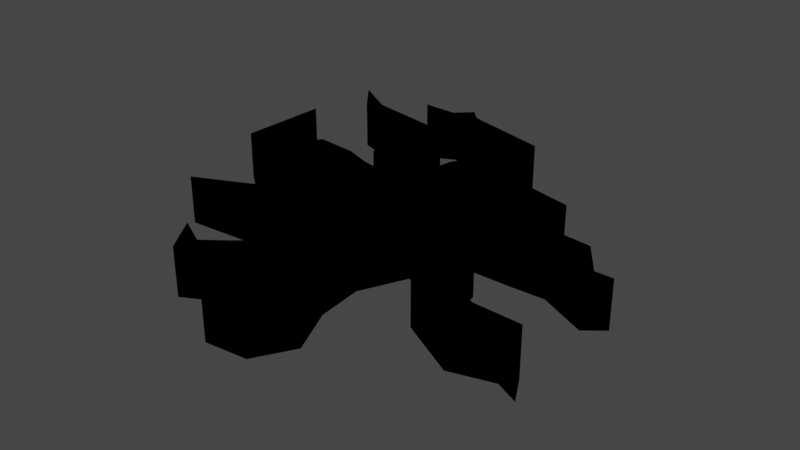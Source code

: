 # Source: groundCrack.blend  (saved by Blender 2.93.21; exported with 4.5.12 LTS)
import bpy
from mathutils import Matrix  # noqa: F401  (used for matrix-valued properties, if any)

bpy.ops.wm.read_factory_settings(use_empty=True)
scene = bpy.context.scene
scene.name = 'Scene'

# ---- collections
col_collection = bpy.data.collections.new('Collection'); scene.collection.children.link(col_collection)
col_groundcrack_gyromitra_svg = bpy.data.collections.new('GroundCrack_Gyromitra.svg'); scene.collection.children.link(col_groundcrack_gyromitra_svg)

# ---- materials (node trees are filled in below, after node groups)
mat_svgmat_001 = bpy.data.materials.new('SVGMat.001')
mat_svgmat_001.use_transparent_shadow = False
mat_svgmat_001.diffuse_color = (0.0, 0.0, 0.0, 1.0)

# ---- material node trees

# ---- world
world_world = bpy.data.worlds.new('World'); scene.world = world_world
world_world.use_nodes = True; world_world.node_tree.nodes.clear()
_N = world_world.node_tree.nodes; _L = world_world.node_tree.links
n0 = _N.new('ShaderNodeOutputWorld'); n0.name = 'World Output'; n0.location = (300, 300)
n1 = _N.new('ShaderNodeBackground'); n1.name = 'Background'; n1.location = (10, 300)
n1.inputs[0].default_value = (0.05088, 0.05088, 0.05088, 1.0)
_L.new(n1.outputs[0], n0.inputs[0])
n0.is_active_output = True
world_world.color = (0.05088, 0.05088, 0.05088)
world_world.use_sun_shadow = False
world_world.sun_shadow_jitter_overblur = 0.0

# ---- meshes
me_curve = bpy.data.meshes.new('Curve')
me_curve.from_pydata([(-0.03876, 0.09652, 0.0), (-0.05805, 0.09723, 0.0), (-0.05409, 0.09402, 0.0), (-0.04399, 0.08607, 0.0), (-0.04582, 0.0875, 0.0), (-0.03205, 0.09166, 0.0), (-0.003109, 0.07738, 0.0), (0.0108, 0.06952, 0.0), (0.01517, 0.06694, 0.0), (0.001929, 0.04201, 0.0), (-0.0003254, 0.02898, 0.0), (-0.01672, 0.03235, 0.0), (-0.02759, 0.07149, 0.0), (-0.07759, 0.08047, 0.0), (-0.1003, 0.09386, 0.0), (-0.1002, 0.09378, 0.0), (-0.08547, 0.07602, 0.0), (-0.04249, 0.06178, 0.0), (-0.03826, 0.0325, 0.0), (-0.03749, 0.02811, 0.0), (-0.01782, 0.01278, 0.0), (-0.01764, 0.01257, 0.0), (-0.03204, 0.01551, 0.0), (-0.04659, 0.02074, 0.0), (-0.06898, 0.02299, 0.0), (-0.07566, 0.01191, 0.0), (-0.07969, 0.01037, 0.0), (-0.08948, 0.006885, 0.0), (-0.09126, 0.006362, 0.0), (-0.09146, 0.006471, 0.0), (-0.09664, 0.03455, 0.0), (-0.1033, 0.0528, 0.0), (-0.1033, 0.0527, 0.0), (-0.1045, 0.004317, 0.0), (-0.07387, -0.01936, 0.0), (-0.06863, -0.005388, 0.0), (-0.0616, 0.004572, 0.0), (-0.0573, 0.00343, 0.0), (-0.04403, -0.0005633, 0.0), (-0.04025, -0.01721, 0.0), (-0.05477, -0.03763, 0.0), (-0.06252, -0.04118, 0.0), (-0.08652, -0.05193, 0.0), (-0.03876, -0.0485, 0.0), (-0.03279, -0.03371, 0.0), (-0.02861, -0.03149, 0.0), (-0.01747, -0.02578, 0.0), (-1.155e-05, -0.03735, 0.0), (0.005623, -0.06202, 0.0), (-0.02014, -0.08443, 0.0), (-0.03242, -0.09336, 0.0), (-0.04875, -0.08523, 0.0), (-0.04125, -0.09619, 0.0), (-0.03568, -0.1041, 0.0), (-0.03566, -0.1041, 0.0), (-0.01685, -0.09456, 0.0), (-0.009217, -0.09045, 0.0), (0.004059, -0.0829, 0.0), (0.006484, -0.08164, 0.0), (0.006821, -0.08164, 0.0), (0.01861, -0.09709, 0.0), (0.01781, -0.1135, 0.0), (0.002009, -0.1206, 0.0), (0.002083, -0.1206, 0.0), (0.02458, -0.1183, 0.0), (0.03616, -0.09897, 0.0), (0.02496, -0.0747, 0.0), (0.02272, -0.05081, 0.0), (0.0339, -0.02736, 0.0), (0.04574, -0.03247, 0.0), (0.0494, -0.03862, 0.0), (0.0608, -0.05821, 0.0), (0.06552, -0.06072, 0.0), (0.09179, -0.07432, 0.0), (0.1141, -0.06799, 0.0), (0.126, -0.07345, 0.0), (0.126, -0.07342, 0.0), (0.1187, -0.06023, 0.0), (0.1101, -0.05989, 0.0), (0.09364, -0.05939, 0.0), (0.06946, -0.04523, 0.0), (0.06844, -0.03682, 0.0), (0.06667, -0.02202, 0.0), (0.03887, -0.004332, 0.0), (0.07389, -0.004145, 0.0), (0.09252, -0.003523, 0.0), (0.1179, -0.01547, 0.0), (0.1179, -0.01547, 0.0), (0.1279, -0.007691, 0.0), (0.1182, -0.007567, 0.0), (0.1053, 0.01017, 0.0), (0.1023, 0.01059, 0.0), (0.09026, 0.01181, 0.0), (0.07859, 0.0128, 0.0), (0.07345, 0.01293, 0.0), (0.0714, 0.0132, 0.0), (0.06546, 0.01469, 0.0), (0.05142, 0.01888, 0.0), (0.0399, 0.02262, 0.0), (0.04953, 0.03667, 0.0), (0.05545, 0.03696, 0.0), (0.07518, 0.03756, 0.0), (0.04738, 0.04388, 0.0), (0.0277, 0.03573, 0.0), (0.02835, 0.03728, 0.0), (0.03989, 0.06106, 0.0), (0.02798, 0.08005, 0.0), (0.02407, 0.08606, 0.0), (-0.02353, 0.0984, 0.0), (-0.02987, 0.1047, 0.0), (-0.03876, 0.09652, -0.5543), (-0.05805, 0.09723, -0.5543), (-0.05409, 0.09402, -0.5543), (-0.04399, 0.08607, -0.5543), (-0.04582, 0.0875, -0.5543), (-0.03205, 0.09166, -0.5543), (-0.003109, 0.07738, -0.5543), (0.0108, 0.06952, -0.5543), (0.01517, 0.06694, -0.5543), (0.001929, 0.04201, -0.5543), (-0.0003254, 0.02898, -0.5543), (-0.01672, 0.03235, -0.5543), (-0.02759, 0.07149, -0.5543), (-0.07759, 0.08047, -0.5543), (-0.1003, 0.09386, -0.5543), (-0.1002, 0.09378, -0.5543), (-0.08547, 0.07602, -0.5543), (-0.04249, 0.06178, -0.5543), (-0.03826, 0.0325, -0.5543), (-0.03749, 0.02811, -0.5543), (-0.01782, 0.01278, -0.5543), (-0.01764, 0.01257, -0.5543), (-0.03204, 0.01551, -0.5543), (-0.04659, 0.02074, -0.5543), (-0.06898, 0.02299, -0.5543), (-0.07566, 0.01191, -0.5543), (-0.07969, 0.01037, -0.5543), (-0.08948, 0.006885, -0.5543), (-0.09126, 0.006362, -0.5543), (-0.09146, 0.006471, -0.5543), (-0.09664, 0.03455, -0.5543), (-0.1033, 0.0528, -0.5543), (-0.1033, 0.0527, -0.5543), (-0.1045, 0.004317, -0.5543), (-0.07387, -0.01936, -0.5543), (-0.06863, -0.005388, -0.5543), (-0.0616, 0.004572, -0.5543), (-0.0573, 0.00343, -0.5543), (-0.04403, -0.0005633, -0.5543), (-0.04025, -0.01721, -0.5543), (-0.05477, -0.03763, -0.5543), (-0.06252, -0.04118, -0.5543), (-0.08652, -0.05193, -0.5543), (-0.03876, -0.0485, -0.5543), (-0.03279, -0.03371, -0.5543), (-0.02861, -0.03149, -0.5543), (-0.01747, -0.02578, -0.5543), (-1.155e-05, -0.03735, -0.5543), (0.005623, -0.06202, -0.5543), (-0.02014, -0.08443, -0.5543), (-0.03242, -0.09336, -0.5543), (-0.04875, -0.08523, -0.5543), (-0.04125, -0.09619, -0.5543), (-0.03568, -0.1041, -0.5543), (-0.03566, -0.1041, -0.5543), (-0.01685, -0.09456, -0.5543), (-0.009217, -0.09045, -0.5543), (0.004059, -0.0829, -0.5543), (0.006484, -0.08164, -0.5543), (0.006821, -0.08164, -0.5543), (0.01861, -0.09709, -0.5543), (0.01781, -0.1135, -0.5543), (0.002009, -0.1206, -0.5543), (0.002083, -0.1206, -0.5543), (0.02458, -0.1183, -0.5543), (0.03616, -0.09897, -0.5543), (0.02496, -0.0747, -0.5543), (0.02272, -0.05081, -0.5543), (0.0339, -0.02736, -0.5543), (0.04574, -0.03247, -0.5543), (0.0494, -0.03862, -0.5543), (0.0608, -0.05821, -0.5543), (0.06552, -0.06072, -0.5543), (0.09179, -0.07432, -0.5543), (0.1141, -0.06799, -0.5543), (0.126, -0.07345, -0.5543), (0.126, -0.07342, -0.5543), (0.1187, -0.06023, -0.5543), (0.1101, -0.05989, -0.5543), (0.09364, -0.05939, -0.5543), (0.06946, -0.04523, -0.5543), (0.06844, -0.03682, -0.5543), (0.06667, -0.02202, -0.5543), (0.03887, -0.004332, -0.5543), (0.07389, -0.004145, -0.5543), (0.09252, -0.003523, -0.5543), (0.1179, -0.01547, -0.5543), (0.1179, -0.01547, -0.5543), (0.1279, -0.007691, -0.5543), (0.1182, -0.007567, -0.5543), (0.1053, 0.01017, -0.5543), (0.1023, 0.01059, -0.5543), (0.09026, 0.01181, -0.5543), (0.07859, 0.0128, -0.5543), (0.07345, 0.01293, -0.5543), (0.0714, 0.0132, -0.5543), (0.06546, 0.01469, -0.5543), (0.05142, 0.01888, -0.5543), (0.0399, 0.02262, -0.5543), (0.04953, 0.03667, -0.5543), (0.05545, 0.03696, -0.5543), (0.07518, 0.03756, -0.5543), (0.04738, 0.04388, -0.5543), (0.0277, 0.03573, -0.5543), (0.02835, 0.03728, -0.5543), (0.03989, 0.06106, -0.5543), (0.02798, 0.08005, -0.5543), (0.02407, 0.08606, -0.5543), (-0.02353, 0.0984, -0.5543), (-0.02987, 0.1047, -0.5543)], [], [(110, 218, 219), (112, 110, 111), (112, 218, 110), (112, 115, 218), (115, 217, 218), (112, 113, 115), (116, 217, 115), (116, 216, 217), (126, 123, 124), (126, 122, 123), (117, 216, 116), (117, 215, 216), (127, 122, 126), (118, 215, 117), (119, 215, 118), (127, 121, 122), (119, 214, 215), (128, 121, 127), (120, 214, 119), (212, 210, 211), (212, 209, 210), (120, 213, 214), (213, 209, 212), (120, 209, 213), (128, 120, 121), (141, 139, 140), (129, 120, 128), (120, 208, 209), (129, 208, 120), (130, 208, 129), (135, 133, 134), (130, 207, 208), (135, 132, 133), (130, 206, 207), (130, 205, 206), (130, 204, 205), (135, 131, 132), (130, 204, 203), (131, 203, 130), (135, 203, 131), (135, 202, 203), (136, 202, 135), (136, 201, 202), (136, 200, 201), (137, 200, 136), (143, 139, 141), (138, 200, 137), (143, 138, 139), (143, 200, 138), (146, 200, 143), (147, 200, 146), (148, 200, 147), (148, 195, 200), (195, 199, 200), (143, 145, 146), (196, 199, 195), (148, 194, 195), (148, 193, 194), (149, 193, 148), (196, 198, 199), (144, 145, 143), (149, 192, 193), (149, 156, 192), (178, 192, 156), (178, 191, 192), (149, 155, 156), (150, 155, 149), (179, 191, 178), (150, 154, 155), (180, 191, 179), (157, 178, 156), (151, 154, 150), (157, 177, 178), (180, 190, 191), (151, 153, 154), (152, 153, 151), (181, 190, 180), (157, 176, 177), (181, 189, 190), (158, 176, 157), (182, 189, 181), (182, 188, 189), (182, 187, 188), (182, 184, 187), (183, 184, 182), (184, 185, 187), (169, 176, 158), (159, 168, 158), (168, 169, 158), (159, 167, 168), (159, 166, 167), (169, 175, 176), (160, 166, 159), (162, 160, 161), (160, 165, 166), (170, 175, 169), (162, 165, 160), (171, 175, 170), (163, 165, 162), (171, 174, 175), (172, 174, 171), (47, 157, 158, 48), (35, 145, 146, 36), (107, 217, 218, 108), (85, 195, 196, 86), (19, 129, 130, 20), (71, 181, 182, 72), (3, 113, 115, 5), (2, 112, 113, 3), (84, 194, 195, 85), (24, 134, 135, 25), (78, 188, 189, 79), (3, 4, 114, 113), (23, 133, 134, 24), (13, 123, 124, 14), (83, 193, 194, 84), (97, 207, 208, 98), (77, 187, 188, 78), (5, 115, 116, 6), (38, 148, 149, 39), (88, 198, 199, 89), (22, 132, 133, 23), (106, 216, 217, 107), (86, 196, 198, 88), (96, 206, 207, 97), (72, 182, 183, 73), (14, 124, 126, 16), (86, 196, 197, 87), (73, 183, 184, 74), (75, 185, 187, 77), (33, 143, 144, 34), (95, 205, 206, 96), (74, 184, 185, 75), (12, 122, 123, 13), (75, 185, 186, 76), (6, 116, 117, 7), (34, 144, 145, 35), (94, 204, 205, 95), (82, 192, 193, 83), (21, 131, 132, 22), (48, 158, 159, 49), (105, 215, 216, 106), (93, 203, 204, 94), (58, 168, 169, 59), (16, 126, 127, 17), (81, 191, 192, 82), (20, 130, 131, 21), (57, 167, 168, 58), (7, 117, 118, 8), (56, 166, 167, 57), (8, 118, 119, 9), (45, 155, 156, 46), (92, 202, 203, 93), (11, 121, 122, 12), (39, 149, 150, 40), (65, 175, 176, 66), (68, 178, 179, 69), (25, 135, 136, 26), (31, 141, 142, 32), (49, 159, 160, 50), (91, 201, 202, 92), (50, 160, 161, 51), (104, 214, 215, 105), (51, 161, 162, 52), (44, 154, 155, 45), (90, 200, 201, 91), (17, 127, 128, 18), (69, 179, 180, 70), (30, 140, 141, 31), (46, 156, 157, 47), (26, 136, 137, 27), (55, 165, 166, 56), (101, 211, 212, 102), (59, 169, 170, 60), (9, 119, 120, 10), (100, 210, 211, 101), (31, 141, 143, 33), (40, 150, 151, 41), (27, 137, 138, 28), (60, 170, 171, 61), (99, 209, 210, 100), (67, 177, 178, 68), (52, 162, 163, 53), (103, 213, 214, 104), (28, 138, 139, 29), (53, 163, 165, 55), (80, 190, 191, 81), (53, 163, 164, 54), (102, 212, 213, 103), (43, 153, 154, 44), (41, 151, 152, 42), (109, 219, 110, 0), (64, 174, 175, 65), (108, 218, 219, 109), (36, 146, 147, 37), (61, 171, 172, 62), (70, 180, 181, 71), (0, 110, 111, 1), (62, 172, 174, 64), (10, 120, 121, 11), (42, 152, 153, 43), (37, 147, 148, 38), (62, 172, 173, 63), (1, 111, 112, 2), (29, 139, 140, 30), (66, 176, 177, 67), (18, 128, 129, 19), (14, 124, 125, 15), (98, 208, 209, 99), (79, 189, 190, 80), (89, 199, 200, 90)])
_uv = me_curve.uv_layers.new(name='UVMap')
_uv.uv.foreach_set('vector', [0.000787, 0.0, 0.9984, 0.0, 1.0, 0.0, 0.0175, 0.0, 0.000787, 0.0, 0.01103, 0.0, 0.0175, 0.0, 0.9984, 0.0, 0.000787, 0.0, 0.0175, 0.0, 0.0315, 0.0, 0.9984, 0.0, 0.0315, 0.0, 0.9795, 0.0, 0.9984, 0.0, 0.0175, 0.0, 0.02992, 0.0, 0.0315, 0.0, 0.03307, 0.0, 0.9795, 0.0, 0.0315, 0.0, 0.03307, 0.0, 0.9735, 0.0, 0.9795, 0.0, 0.1488, 0.0, 0.1197, 0.0, 0.1286, 0.0, 0.1488, 0.0, 0.1008, 0.0, 0.1197, 0.0, 0.03729, 0.0, 0.9735, 0.0, 0.03307, 0.0, 0.03729, 0.0, 0.9693, 0.0, 0.9735, 0.0, 0.1685, 0.0, 0.1008, 0.0, 0.1488, 0.0, 0.04329, 0.0, 0.9693, 0.0, 0.03729, 0.0, 0.06222, 0.0, 0.9693, 0.0, 0.04329, 0.0, 0.1685, 0.0, 0.08189, 0.0, 0.1008, 0.0, 0.06222, 0.0, 0.955, 0.0, 0.9693, 0.0, 0.1826, 0.0, 0.08189, 0.0, 0.1685, 0.0, 0.07244, 0.0, 0.955, 0.0, 0.06222, 0.0, 0.9401, 0.0, 0.9087, 0.0, 0.9212, 0.0, 0.9401, 0.0, 0.9025, 0.0, 0.9087, 0.0, 0.07244, 0.0, 0.9519, 0.0, 0.955, 0.0, 0.9519, 0.0, 0.9025, 0.0, 0.9401, 0.0, 0.07244, 0.0, 0.9025, 0.0, 0.9519, 0.0, 0.1826, 0.0, 0.07244, 0.0, 0.08189, 0.0, 0.304, 0.0, 0.2854, 0.0, 0.3047, 0.0, 0.1875, 0.0, 0.07244, 0.0, 0.1826, 0.0, 0.07244, 0.0, 0.8827, 0.0, 0.9025, 0.0, 0.1875, 0.0, 0.8827, 0.0, 0.07244, 0.0, 0.2074, 0.0, 0.8827, 0.0, 0.1875, 0.0, 0.267, 0.0, 0.237, 0.0, 0.2566, 0.0, 0.2074, 0.0, 0.8704, 0.0, 0.8827, 0.0, 0.267, 0.0, 0.2355, 0.0, 0.237, 0.0, 0.2074, 0.0, 0.8653, 0.0, 0.8704, 0.0, 0.2074, 0.0, 0.8604, 0.0, 0.8653, 0.0, 0.2074, 0.0, 0.8569, 0.0, 0.8604, 0.0, 0.267, 0.0, 0.2117, 0.0, 0.2355, 0.0, 0.2074, 0.0, 0.8569, 0.0, 0.8464, 0.0, 0.2117, 0.0, 0.8464, 0.0, 0.2074, 0.0, 0.267, 0.0, 0.8464, 0.0, 0.2117, 0.0, 0.267, 0.0, 0.8414, 0.0, 0.8464, 0.0, 0.2731, 0.0, 0.8414, 0.0, 0.267, 0.0, 0.2731, 0.0, 0.8376, 0.0, 0.8414, 0.0, 0.2731, 0.0, 0.8354, 0.0, 0.8376, 0.0, 0.2803, 0.0, 0.8354, 0.0, 0.2731, 0.0, 0.3339, 0.0, 0.2854, 0.0, 0.304, 0.0, 0.2838, 0.0, 0.8354, 0.0, 0.2803, 0.0, 0.3339, 0.0, 0.2838, 0.0, 0.2854, 0.0, 0.3339, 0.0, 0.8354, 0.0, 0.2838, 0.0, 0.3734, 0.0, 0.8354, 0.0, 0.3339, 0.0, 0.3798, 0.0, 0.8354, 0.0, 0.3734, 0.0, 0.3921, 0.0, 0.8354, 0.0, 0.3798, 0.0, 0.3921, 0.0, 0.8205, 0.0, 0.8354, 0.0, 0.8205, 0.0, 0.8252, 0.0, 0.8354, 0.0, 0.3339, 0.0, 0.363, 0.0, 0.3734, 0.0, 0.8224, 0.0, 0.8252, 0.0, 0.8205, 0.0, 0.3921, 0.0, 0.8074, 0.0, 0.8205, 0.0, 0.3921, 0.0, 0.8008, 0.0, 0.8074, 0.0, 0.411, 0.0, 0.8008, 0.0, 0.3921, 0.0, 0.8224, 0.0, 0.8236, 0.0, 0.8252, 0.0, 0.3441, 0.0, 0.363, 0.0, 0.3339, 0.0, 0.411, 0.0, 0.7818, 0.0, 0.8008, 0.0, 0.411, 0.0, 0.4874, 0.0, 0.7818, 0.0, 0.6654, 0.0, 0.7818, 0.0, 0.4874, 0.0, 0.6654, 0.0, 0.7706, 0.0, 0.7818, 0.0, 0.411, 0.0, 0.4749, 0.0, 0.4874, 0.0, 0.4213, 0.0, 0.4749, 0.0, 0.411, 0.0, 0.6748, 0.0, 0.7706, 0.0, 0.6654, 0.0, 0.4213, 0.0, 0.4684, 0.0, 0.4749, 0.0, 0.6808, 0.0, 0.7706, 0.0, 0.6748, 0.0, 0.4977, 0.0, 0.6654, 0.0, 0.4874, 0.0, 0.4273, 0.0, 0.4684, 0.0, 0.4213, 0.0, 0.4977, 0.0, 0.6551, 0.0, 0.6654, 0.0, 0.6808, 0.0, 0.763, 0.0, 0.7706, 0.0, 0.4273, 0.0, 0.4496, 0.0, 0.4684, 0.0, 0.4402, 0.0, 0.4496, 0.0, 0.4273, 0.0, 0.6936, 0.0, 0.763, 0.0, 0.6808, 0.0, 0.4977, 0.0, 0.6535, 0.0, 0.6551, 0.0, 0.6936, 0.0, 0.7528, 0.0, 0.763, 0.0, 0.5071, 0.0, 0.6535, 0.0, 0.4977, 0.0, 0.6979, 0.0, 0.7528, 0.0, 0.6936, 0.0, 0.6979, 0.0, 0.7413, 0.0, 0.7528, 0.0, 0.6979, 0.0, 0.7339, 0.0, 0.7413, 0.0, 0.6979, 0.0, 0.7142, 0.0, 0.7339, 0.0, 0.7126, 0.0, 0.7142, 0.0, 0.6979, 0.0, 0.7142, 0.0, 0.7266, 0.0, 0.7339, 0.0, 0.5753, 0.0, 0.6535, 0.0, 0.5071, 0.0, 0.526, 0.0, 0.5736, 0.0, 0.5071, 0.0, 0.5736, 0.0, 0.5753, 0.0, 0.5071, 0.0, 0.526, 0.0, 0.57, 0.0, 0.5736, 0.0, 0.526, 0.0, 0.5635, 0.0, 0.57, 0.0, 0.5753, 0.0, 0.652, 0.0, 0.6535, 0.0, 0.5276, 0.0, 0.5635, 0.0, 0.526, 0.0, 0.543, 0.0, 0.5276, 0.0, 0.5378, 0.0, 0.5276, 0.0, 0.5596, 0.0, 0.5635, 0.0, 0.5945, 0.0, 0.652, 0.0, 0.5753, 0.0, 0.543, 0.0, 0.5596, 0.0, 0.5276, 0.0, 0.6047, 0.0, 0.652, 0.0, 0.5945, 0.0, 0.5482, 0.0, 0.5596, 0.0, 0.543, 0.0, 0.6047, 0.0, 0.6331, 0.0, 0.652, 0.0, 0.6185, 0.0, 0.6331, 0.0, 0.6047, 0.0, 0.4977, 0.0, 0.4977, 0.0, 0.5071, 0.0, 0.5071, 0.0, 0.363, 0.0, 0.363, 0.0, 0.3734, 0.0, 0.3734, 0.0, 0.9795, 0.0, 0.9795, 0.0, 0.9984, 0.0, 0.9984, 0.0, 0.8205, 0.0, 0.8205, 0.0, 0.8224, 0.0, 0.8224, 0.0, 0.1875, 0.0, 0.1875, 0.0, 0.2074, 0.0, 0.2074, 0.0, 0.6936, 0.0, 0.6936, 0.0, 0.6979, 0.0, 0.6979, 0.0, 0.02992, 0.0, 0.02992, 0.0, 0.0315, 0.0, 0.0315, 0.0, 0.0175, 0.0, 0.0175, 0.0, 0.02992, 0.0, 0.02992, 0.0, 0.8074, 0.0, 0.8074, 0.0, 0.8205, 0.0, 0.8205, 0.0, 0.2566, 0.0, 0.2566, 0.0, 0.267, 0.0, 0.267, 0.0, 0.7413, 0.0, 0.7413, 0.0, 0.7528, 0.0, 0.7528, 0.0, 0.0, 0.0, 0.0, 0.0, 0.0, 0.0, 0.0, 0.0, 0.237, 0.0, 0.237, 0.0, 0.2566, 0.0, 0.2566, 0.0, 0.1197, 0.0, 0.1197, 0.0, 0.1286, 0.0, 0.1286, 0.0, 0.8008, 0.0, 0.8008, 0.0, 0.8074, 0.0, 0.8074, 0.0, 0.8704, 0.0, 0.8704, 0.0, 0.8827, 0.0, 0.8827, 0.0, 0.7339, 0.0, 0.7339, 0.0, 0.7413, 0.0, 0.7413, 0.0, 0.0315, 0.0, 0.0315, 0.0, 0.03307, 0.0, 0.03307, 0.0, 0.3921, 0.0, 0.3921, 0.0, 0.411, 0.0, 0.411, 0.0, 0.8236, 0.0, 0.8236, 0.0, 0.8252, 0.0, 0.8252, 0.0, 0.2355, 0.0, 0.2355, 0.0, 0.237, 0.0, 0.237, 0.0, 0.9735, 0.0, 0.9735, 0.0, 0.9795, 0.0, 0.9795, 0.0, 0.8224, 0.0, 0.8224, 0.0, 0.8236, 0.0, 0.8236, 0.0, 0.8653, 0.0, 0.8653, 0.0, 0.8704, 0.0, 0.8704, 0.0, 0.6979, 0.0, 0.6979, 0.0, 0.7126, 0.0, 0.7126, 0.0, 0.1286, 0.0, 0.1286, 0.0, 0.1488, 0.0, 0.1488, 0.0, 0.0, 0.0, 0.0, 0.0, 0.0, 0.0, 0.0, 0.0, 0.7126, 0.0, 0.7126, 0.0, 0.7142, 0.0, 0.7142, 0.0, 0.7266, 0.0, 0.7266, 0.0, 0.7339, 0.0, 0.7339, 0.0, 0.3339, 0.0, 0.3339, 0.0, 0.3441, 0.0, 0.3441, 0.0, 0.8604, 0.0, 0.8604, 0.0, 0.8653, 0.0, 0.8653, 0.0, 0.7142, 0.0, 0.7142, 0.0, 0.7266, 0.0, 0.7266, 0.0, 0.1008, 0.0, 0.1008, 0.0, 0.1197, 0.0, 0.1197, 0.0, 0.0, 0.0, 0.0, 0.0, 0.0, 0.0, 0.0, 0.0, 0.03307, 0.0, 0.03307, 0.0, 0.03729, 0.0, 0.03729, 0.0, 0.3441, 0.0, 0.3441, 0.0, 0.363, 0.0, 0.363, 0.0, 0.8569, 0.0, 0.8569, 0.0, 0.8604, 0.0, 0.8604, 0.0, 0.7818, 0.0, 0.7818, 0.0, 0.8008, 0.0, 0.8008, 0.0, 0.2117, 0.0, 0.2117, 0.0, 0.2355, 0.0, 0.2355, 0.0, 0.5071, 0.0, 0.5071, 0.0, 0.526, 0.0, 0.526, 0.0, 0.9693, 0.0, 0.9693, 0.0, 0.9735, 0.0, 0.9735, 0.0, 0.8464, 0.0, 0.8464, 0.0, 0.8569, 0.0, 0.8569, 0.0, 0.5736, 0.0, 0.5736, 0.0, 0.5753, 0.0, 0.5753, 0.0, 0.1488, 0.0, 0.1488, 0.0, 0.1685, 0.0, 0.1685, 0.0, 0.7706, 0.0, 0.7706, 0.0, 0.7818, 0.0, 0.7818, 0.0, 0.2074, 0.0, 0.2074, 0.0, 0.2117, 0.0, 0.2117, 0.0, 0.57, 0.0, 0.57, 0.0, 0.5736, 0.0, 0.5736, 0.0, 0.03729, 0.0, 0.03729, 0.0, 0.04329, 0.0, 0.04329, 0.0, 0.5635, 0.0, 0.5635, 0.0, 0.57, 0.0, 0.57, 0.0, 0.04329, 0.0, 0.04329, 0.0, 0.06222, 0.0, 0.06222, 0.0, 0.4749, 0.0, 0.4749, 0.0, 0.4874, 0.0, 0.4874, 0.0, 0.8414, 0.0, 0.8414, 0.0, 0.8464, 0.0, 0.8464, 0.0, 0.08189, 0.0, 0.08189, 0.0, 0.1008, 0.0, 0.1008, 0.0, 0.411, 0.0, 0.411, 0.0, 0.4213, 0.0, 0.4213, 0.0, 0.652, 0.0, 0.652, 0.0, 0.6535, 0.0, 0.6535, 0.0, 0.6654, 0.0, 0.6654, 0.0, 0.6748, 0.0, 0.6748, 0.0, 0.267, 0.0, 0.267, 0.0, 0.2731, 0.0, 0.2731, 0.0, 0.0, 0.0, 0.0, 0.0, 0.0, 0.0, 0.0, 0.0, 0.526, 0.0, 0.526, 0.0, 0.5276, 0.0, 0.5276, 0.0, 0.8376, 0.0, 0.8376, 0.0, 0.8414, 0.0, 0.8414, 0.0, 0.5276, 0.0, 0.5276, 0.0, 0.5378, 0.0, 0.5378, 0.0, 0.955, 0.0, 0.955, 0.0, 0.9693, 0.0, 0.9693, 0.0, 0.5378, 0.0, 0.5378, 0.0, 0.543, 0.0, 0.543, 0.0, 0.4684, 0.0, 0.4684, 0.0, 0.4749, 0.0, 0.4749, 0.0, 0.8354, 0.0, 0.8354, 0.0, 0.8376, 0.0, 0.8376, 0.0, 0.1685, 0.0, 0.1685, 0.0, 0.1826, 0.0, 0.1826, 0.0, 0.6748, 0.0, 0.6748, 0.0, 0.6808, 0.0, 0.6808, 0.0, 0.3047, 0.0, 0.3047, 0.0, 0.304, 0.0, 0.304, 0.0, 0.4874, 0.0, 0.4874, 0.0, 0.4977, 0.0, 0.4977, 0.0, 0.2731, 0.0, 0.2731, 0.0, 0.2803, 0.0, 0.2803, 0.0, 0.5596, 0.0, 0.5596, 0.0, 0.5635, 0.0, 0.5635, 0.0, 0.9212, 0.0, 0.9212, 0.0, 0.9401, 0.0, 0.9401, 0.0, 0.5753, 0.0, 0.5753, 0.0, 0.5945, 0.0, 0.5945, 0.0, 0.06222, 0.0, 0.06222, 0.0, 0.07244, 0.0, 0.07244, 0.0, 0.9087, 0.0, 0.9087, 0.0, 0.9212, 0.0, 0.9212, 0.0, 0.304, 0.0, 0.304, 0.0, 0.3339, 0.0, 0.3339, 0.0, 0.4213, 0.0, 0.4213, 0.0, 0.4273, 0.0, 0.4273, 0.0, 0.2803, 0.0, 0.2803, 0.0, 0.2838, 0.0, 0.2838, 0.0, 0.5945, 0.0, 0.5945, 0.0, 0.6047, 0.0, 0.6047, 0.0, 0.9025, 0.0, 0.9025, 0.0, 0.9087, 0.0, 0.9087, 0.0, 0.6551, 0.0, 0.6551, 0.0, 0.6654, 0.0, 0.6654, 0.0, 0.543, 0.0, 0.543, 0.0, 0.5482, 0.0, 0.5482, 0.0, 0.9519, 0.0, 0.9519, 0.0, 0.955, 0.0, 0.955, 0.0, 0.2838, 0.0, 0.2838, 0.0, 0.2854, 0.0, 0.2854, 0.0, 0.5482, 0.0, 0.5482, 0.0, 0.5596, 0.0, 0.5596, 0.0, 0.763, 0.0, 0.763, 0.0, 0.7706, 0.0, 0.7706, 0.0, 0.0, 0.0, 0.0, 0.0, 0.0, 0.0, 0.0, 0.0, 0.9401, 0.0, 0.9401, 0.0, 0.9519, 0.0, 0.9519, 0.0, 0.4496, 0.0, 0.4496, 0.0, 0.4684, 0.0, 0.4684, 0.0, 0.4273, 0.0, 0.4273, 0.0, 0.4402, 0.0, 0.4402, 0.0, 1.0, 0.0, 1.0, 0.0, 0.000787, 0.0, 0.000787, 0.0, 0.6331, 0.0, 0.6331, 0.0, 0.652, 0.0, 0.652, 0.0, 0.9984, 0.0, 0.9984, 0.0, 1.0, 0.0, 1.0, 0.0, 0.3734, 0.0, 0.3734, 0.0, 0.3798, 0.0, 0.3798, 0.0, 0.6047, 0.0, 0.6047, 0.0, 0.6185, 0.0, 0.6185, 0.0, 0.6808, 0.0, 0.6808, 0.0, 0.6936, 0.0, 0.6936, 0.0, 0.000787, 0.0, 0.000787, 0.0, 0.01103, 0.0, 0.01103, 0.0, 0.6185, 0.0, 0.6185, 0.0, 0.6331, 0.0, 0.6331, 0.0, 0.07244, 0.0, 0.07244, 0.0, 0.08189, 0.0, 0.08189, 0.0, 0.4402, 0.0, 0.4402, 0.0, 0.4496, 0.0, 0.4496, 0.0, 0.3798, 0.0, 0.3798, 0.0, 0.3921, 0.0, 0.3921, 0.0, 0.0, 0.0, 0.0, 0.0, 0.0, 0.0, 0.0, 0.0, 0.01103, 0.0, 0.01103, 0.0, 0.0175, 0.0, 0.0175, 0.0, 0.2854, 0.0, 0.2854, 0.0, 0.3047, 0.0, 0.3047, 0.0, 0.6535, 0.0, 0.6535, 0.0, 0.6551, 0.0, 0.6551, 0.0, 0.1826, 0.0, 0.1826, 0.0, 0.1875, 0.0, 0.1875, 0.0, 0.0, 0.0, 0.0, 0.0, 0.0, 0.0, 0.0, 0.0, 0.8827, 0.0, 0.8827, 0.0, 0.9025, 0.0, 0.9025, 0.0, 0.7528, 0.0, 0.7528, 0.0, 0.763, 0.0, 0.763, 0.0, 0.8252, 0.0, 0.8252, 0.0, 0.8354, 0.0, 0.8354, 0.0])
me_curve.materials.append(mat_svgmat_001)
me_curve.use_remesh_fix_poles = True
me_curve.use_remesh_preserve_attributes = False
me_curve.update()
me_curve_001 = bpy.data.meshes.new('Curve.001')
me_curve_001.from_pydata([(-0.03876, 0.09652, 0.0), (-0.05805, 0.09723, 0.0), (-0.05409, 0.09402, 0.0), (-0.04399, 0.08607, 0.0), (-0.03205, 0.09166, 0.0), (-0.003109, 0.07738, 0.0), (0.0108, 0.06952, 0.0), (0.01517, 0.06694, 0.0), (0.001929, 0.04201, 0.0), (-0.0003254, 0.02898, 0.0), (-0.01672, 0.03235, 0.0), (-0.02759, 0.07149, 0.0), (-0.07759, 0.08047, 0.0), (-0.1003, 0.09386, 0.0), (-0.08547, 0.07602, 0.0), (-0.04249, 0.06178, 0.0), (-0.03826, 0.0325, 0.0), (-0.03749, 0.02811, 0.0), (-0.01782, 0.01278, 0.0), (-0.01764, 0.01257, 0.0), (-0.03204, 0.01551, 0.0), (-0.04659, 0.02074, 0.0), (-0.06898, 0.02299, 0.0), (-0.07566, 0.01191, 0.0), (-0.07969, 0.01037, 0.0), (-0.08948, 0.006885, 0.0), (-0.09126, 0.006362, 0.0), (-0.09146, 0.006471, 0.0), (-0.09664, 0.03455, 0.0), (-0.1033, 0.0528, 0.0), (-0.1045, 0.004317, 0.0), (-0.07387, -0.01936, 0.0), (-0.06863, -0.005388, 0.0), (-0.0616, 0.004572, 0.0), (-0.0573, 0.00343, 0.0), (-0.04403, -0.0005633, 0.0), (-0.04025, -0.01721, 0.0), (-0.05477, -0.03763, 0.0), (-0.06252, -0.04118, 0.0), (-0.08652, -0.05193, 0.0), (-0.03876, -0.0485, 0.0), (-0.03279, -0.03371, 0.0), (-0.02861, -0.03149, 0.0), (-0.01747, -0.02578, 0.0), (-1.155e-05, -0.03735, 0.0), (0.005623, -0.06202, 0.0), (-0.02014, -0.08443, 0.0), (-0.03242, -0.09336, 0.0), (-0.04875, -0.08523, 0.0), (-0.04125, -0.09619, 0.0), (-0.03568, -0.1041, 0.0), (-0.01685, -0.09456, 0.0), (-0.009217, -0.09045, 0.0), (0.004059, -0.0829, 0.0), (0.006484, -0.08164, 0.0), (0.006821, -0.08164, 0.0), (0.01861, -0.09709, 0.0), (0.01781, -0.1135, 0.0), (0.002009, -0.1206, 0.0), (0.02458, -0.1183, 0.0), (0.03616, -0.09897, 0.0), (0.02496, -0.0747, 0.0), (0.02272, -0.05081, 0.0), (0.0339, -0.02736, 0.0), (0.04574, -0.03247, 0.0), (0.0494, -0.03862, 0.0), (0.0608, -0.05821, 0.0), (0.06552, -0.06072, 0.0), (0.09179, -0.07432, 0.0), (0.1141, -0.06799, 0.0), (0.126, -0.07345, 0.0), (0.1187, -0.06023, 0.0), (0.1101, -0.05989, 0.0), (0.09364, -0.05939, 0.0), (0.06946, -0.04523, 0.0), (0.06844, -0.03682, 0.0), (0.06667, -0.02202, 0.0), (0.03887, -0.004332, 0.0), (0.07389, -0.004145, 0.0), (0.09252, -0.003523, 0.0), (0.1179, -0.01547, 0.0), (0.1279, -0.007691, 0.0), (0.1182, -0.007567, 0.0), (0.1053, 0.01017, 0.0), (0.1023, 0.01059, 0.0), (0.09026, 0.01181, 0.0), (0.07859, 0.0128, 0.0), (0.07345, 0.01293, 0.0), (0.0714, 0.0132, 0.0), (0.06546, 0.01469, 0.0), (0.05142, 0.01888, 0.0), (0.0399, 0.02262, 0.0), (0.04953, 0.03667, 0.0), (0.05545, 0.03696, 0.0), (0.07518, 0.03756, 0.0), (0.04738, 0.04388, 0.0), (0.0277, 0.03573, 0.0), (0.02835, 0.03728, 0.0), (0.03989, 0.06106, 0.0), (0.02798, 0.08005, 0.0), (0.02407, 0.08606, 0.0), (-0.02353, 0.0984, 0.0), (-0.02987, 0.1047, 0.0)], [], [(0, 101, 102), (2, 0, 1), (2, 101, 0), (2, 4, 101), (4, 100, 101), (2, 3, 4), (5, 100, 4), (5, 99, 100), (14, 12, 13), (14, 11, 12), (6, 99, 5), (6, 98, 99), (15, 11, 14), (7, 98, 6), (8, 98, 7), (15, 10, 11), (8, 97, 98), (16, 10, 15), (9, 97, 8), (95, 93, 94), (95, 92, 93), (9, 96, 97), (96, 92, 95), (9, 92, 96), (16, 9, 10), (29, 27, 28), (17, 9, 16), (9, 91, 92), (17, 91, 9), (18, 91, 17), (23, 21, 22), (18, 90, 91), (23, 20, 21), (18, 89, 90), (18, 88, 89), (18, 87, 88), (23, 19, 20), (18, 86, 87), (19, 86, 18), (23, 86, 19), (23, 85, 86), (24, 85, 23), (24, 84, 85), (24, 83, 84), (25, 83, 24), (30, 27, 29), (26, 83, 25), (30, 26, 27), (30, 83, 26), (33, 83, 30), (34, 83, 33), (35, 83, 34), (35, 79, 83), (79, 82, 83), (30, 32, 33), (80, 82, 79), (35, 78, 79), (35, 77, 78), (36, 77, 35), (80, 81, 82), (31, 32, 30), (36, 76, 77), (36, 43, 76), (63, 76, 43), (63, 75, 76), (36, 42, 43), (37, 42, 36), (64, 75, 63), (37, 41, 42), (65, 75, 64), (44, 63, 43), (38, 41, 37), (44, 62, 63), (65, 74, 75), (38, 40, 41), (39, 40, 38), (66, 74, 65), (44, 61, 62), (66, 73, 74), (45, 61, 44), (67, 73, 66), (67, 72, 73), (67, 71, 72), (67, 69, 71), (68, 69, 67), (69, 70, 71), (55, 61, 45), (46, 54, 45), (54, 55, 45), (46, 53, 54), (46, 52, 53), (55, 60, 61), (47, 52, 46), (49, 47, 48), (47, 51, 52), (56, 60, 55), (49, 51, 47), (57, 60, 56), (50, 51, 49), (57, 59, 60), (58, 59, 57)])
_uv = me_curve_001.uv_layers.new(name='UVMap')
_uv.uv.foreach_set('vector', [0.000787, 0.0, 0.9984, 0.0, 1.0, 0.0, 0.0175, 0.0, 0.000787, 0.0, 0.01103, 0.0, 0.0175, 0.0, 0.9984, 0.0, 0.000787, 0.0, 0.0175, 0.0, 0.0315, 0.0, 0.9984, 0.0, 0.0315, 0.0, 0.9795, 0.0, 0.9984, 0.0, 0.0175, 0.0, 0.02992, 0.0, 0.0315, 0.0, 0.03307, 0.0, 0.9795, 0.0, 0.0315, 0.0, 0.03307, 0.0, 0.9735, 0.0, 0.9795, 0.0, 0.1488, 0.0, 0.1197, 0.0, 0.1286, 0.0, 0.1488, 0.0, 0.1008, 0.0, 0.1197, 0.0, 0.03729, 0.0, 0.9735, 0.0, 0.03307, 0.0, 0.03729, 0.0, 0.9693, 0.0, 0.9735, 0.0, 0.1685, 0.0, 0.1008, 0.0, 0.1488, 0.0, 0.04329, 0.0, 0.9693, 0.0, 0.03729, 0.0, 0.06222, 0.0, 0.9693, 0.0, 0.04329, 0.0, 0.1685, 0.0, 0.08189, 0.0, 0.1008, 0.0, 0.06222, 0.0, 0.955, 0.0, 0.9693, 0.0, 0.1826, 0.0, 0.08189, 0.0, 0.1685, 0.0, 0.07244, 0.0, 0.955, 0.0, 0.06222, 0.0, 0.9401, 0.0, 0.9087, 0.0, 0.9212, 0.0, 0.9401, 0.0, 0.9025, 0.0, 0.9087, 0.0, 0.07244, 0.0, 0.9519, 0.0, 0.955, 0.0, 0.9519, 0.0, 0.9025, 0.0, 0.9401, 0.0, 0.07244, 0.0, 0.9025, 0.0, 0.9519, 0.0, 0.1826, 0.0, 0.07244, 0.0, 0.08189, 0.0, 0.304, 0.0, 0.2854, 0.0, 0.3047, 0.0, 0.1875, 0.0, 0.07244, 0.0, 0.1826, 0.0, 0.07244, 0.0, 0.8827, 0.0, 0.9025, 0.0, 0.1875, 0.0, 0.8827, 0.0, 0.07244, 0.0, 0.2074, 0.0, 0.8827, 0.0, 0.1875, 0.0, 0.267, 0.0, 0.237, 0.0, 0.2566, 0.0, 0.2074, 0.0, 0.8704, 0.0, 0.8827, 0.0, 0.267, 0.0, 0.2355, 0.0, 0.237, 0.0, 0.2074, 0.0, 0.8653, 0.0, 0.8704, 0.0, 0.2074, 0.0, 0.8604, 0.0, 0.8653, 0.0, 0.2074, 0.0, 0.8569, 0.0, 0.8604, 0.0, 0.267, 0.0, 0.2117, 0.0, 0.2355, 0.0, 0.2074, 0.0, 0.8464, 0.0, 0.8569, 0.0, 0.2117, 0.0, 0.8464, 0.0, 0.2074, 0.0, 0.267, 0.0, 0.8464, 0.0, 0.2117, 0.0, 0.267, 0.0, 0.8414, 0.0, 0.8464, 0.0, 0.2731, 0.0, 0.8414, 0.0, 0.267, 0.0, 0.2731, 0.0, 0.8376, 0.0, 0.8414, 0.0, 0.2731, 0.0, 0.8354, 0.0, 0.8376, 0.0, 0.2803, 0.0, 0.8354, 0.0, 0.2731, 0.0, 0.3339, 0.0, 0.2854, 0.0, 0.304, 0.0, 0.2838, 0.0, 0.8354, 0.0, 0.2803, 0.0, 0.3339, 0.0, 0.2838, 0.0, 0.2854, 0.0, 0.3339, 0.0, 0.8354, 0.0, 0.2838, 0.0, 0.3734, 0.0, 0.8354, 0.0, 0.3339, 0.0, 0.3798, 0.0, 0.8354, 0.0, 0.3734, 0.0, 0.3921, 0.0, 0.8354, 0.0, 0.3798, 0.0, 0.3921, 0.0, 0.8205, 0.0, 0.8354, 0.0, 0.8205, 0.0, 0.8252, 0.0, 0.8354, 0.0, 0.3339, 0.0, 0.363, 0.0, 0.3734, 0.0, 0.8224, 0.0, 0.8252, 0.0, 0.8205, 0.0, 0.3921, 0.0, 0.8074, 0.0, 0.8205, 0.0, 0.3921, 0.0, 0.8008, 0.0, 0.8074, 0.0, 0.411, 0.0, 0.8008, 0.0, 0.3921, 0.0, 0.8224, 0.0, 0.8236, 0.0, 0.8252, 0.0, 0.3441, 0.0, 0.363, 0.0, 0.3339, 0.0, 0.411, 0.0, 0.7818, 0.0, 0.8008, 0.0, 0.411, 0.0, 0.4874, 0.0, 0.7818, 0.0, 0.6654, 0.0, 0.7818, 0.0, 0.4874, 0.0, 0.6654, 0.0, 0.7706, 0.0, 0.7818, 0.0, 0.411, 0.0, 0.4749, 0.0, 0.4874, 0.0, 0.4213, 0.0, 0.4749, 0.0, 0.411, 0.0, 0.6748, 0.0, 0.7706, 0.0, 0.6654, 0.0, 0.4213, 0.0, 0.4684, 0.0, 0.4749, 0.0, 0.6808, 0.0, 0.7706, 0.0, 0.6748, 0.0, 0.4977, 0.0, 0.6654, 0.0, 0.4874, 0.0, 0.4273, 0.0, 0.4684, 0.0, 0.4213, 0.0, 0.4977, 0.0, 0.6551, 0.0, 0.6654, 0.0, 0.6808, 0.0, 0.763, 0.0, 0.7706, 0.0, 0.4273, 0.0, 0.4496, 0.0, 0.4684, 0.0, 0.4402, 0.0, 0.4496, 0.0, 0.4273, 0.0, 0.6936, 0.0, 0.763, 0.0, 0.6808, 0.0, 0.4977, 0.0, 0.6535, 0.0, 0.6551, 0.0, 0.6936, 0.0, 0.7528, 0.0, 0.763, 0.0, 0.5071, 0.0, 0.6535, 0.0, 0.4977, 0.0, 0.6979, 0.0, 0.7528, 0.0, 0.6936, 0.0, 0.6979, 0.0, 0.7413, 0.0, 0.7528, 0.0, 0.6979, 0.0, 0.7339, 0.0, 0.7413, 0.0, 0.6979, 0.0, 0.7142, 0.0, 0.7339, 0.0, 0.7126, 0.0, 0.7142, 0.0, 0.6979, 0.0, 0.7142, 0.0, 0.7266, 0.0, 0.7339, 0.0, 0.5753, 0.0, 0.6535, 0.0, 0.5071, 0.0, 0.526, 0.0, 0.5736, 0.0, 0.5071, 0.0, 0.5736, 0.0, 0.5753, 0.0, 0.5071, 0.0, 0.526, 0.0, 0.57, 0.0, 0.5736, 0.0, 0.526, 0.0, 0.5635, 0.0, 0.57, 0.0, 0.5753, 0.0, 0.652, 0.0, 0.6535, 0.0, 0.5276, 0.0, 0.5635, 0.0, 0.526, 0.0, 0.543, 0.0, 0.5276, 0.0, 0.5378, 0.0, 0.5276, 0.0, 0.5596, 0.0, 0.5635, 0.0, 0.5945, 0.0, 0.652, 0.0, 0.5753, 0.0, 0.543, 0.0, 0.5596, 0.0, 0.5276, 0.0, 0.6047, 0.0, 0.652, 0.0, 0.5945, 0.0, 0.5482, 0.0, 0.5596, 0.0, 0.543, 0.0, 0.6047, 0.0, 0.6331, 0.0, 0.652, 0.0, 0.6185, 0.0, 0.6331, 0.0, 0.6047, 0.0])
me_curve_001.materials.append(mat_svgmat_001)
me_curve_001.use_remesh_fix_poles = True
me_curve_001.use_remesh_preserve_attributes = False
me_curve_001.update()

# ---- objects
ob_groundcrackwalls = bpy.data.objects.new('GroundCrackWalls', me_curve)
ob_groundcracktop = bpy.data.objects.new('GroundCrackTop', me_curve_001)

# ---- transforms, parenting, visibility, modifiers, constraints
ob_groundcrackwalls.location = (0.0, 0.0, 0.0)
ob_groundcrackwalls.scale = (21.51, 22.19, 1.0)
_m = ob_groundcrackwalls.modifiers.new('Fluid', 'FLUID')
ob_groundcracktop.location = (0.0, 0.0, 0.0)
ob_groundcracktop.scale = (21.51, 22.19, 1.0)

# ---- collection membership
col_groundcrack_gyromitra_svg.objects.link(ob_groundcrackwalls)
col_groundcrack_gyromitra_svg.objects.link(ob_groundcracktop)

# ---- scene / render settings (as saved in the file)
scene.frame_start = 1; scene.frame_end = 250; scene.frame_set(0)
scene.render.engine = 'BLENDER_EEVEE_NEXT'
scene.cycles.use_denoising = False
scene.cycles.samples = 128
scene.cycles.sampling_pattern = 'TABULATED_SOBOL'
scene.cycles.use_adaptive_sampling = False
scene.cycles.use_light_tree = False
scene.view_settings.view_transform = 'Filmic'
bpy.context.view_layer.update()

# ---- added for rendering (the .blend has no active camera and no usable light): camera, sun
cam_auto = bpy.data.cameras.new('AutoCamera')
cam_auto.lens = 50.0
cam_auto.sensor_width = 36.0
cam_auto.clip_end = 1000.0
ob_auto_camera = bpy.data.objects.new('AutoCamera', cam_auto)
scene.collection.objects.link(ob_auto_camera)
ob_auto_camera.location = (6.81507, -8.05176, 4.97307)
ob_auto_camera.rotation_euler = (1.09748, -7.21219e-08, 0.694738)
scene.camera = ob_auto_camera
light_auto_sun = bpy.data.lights.new('AutoSun', 'SUN')
light_auto_sun.energy = 3.0
light_auto_sun.angle = 0.0523599
ob_auto_sun = bpy.data.objects.new('AutoSun', light_auto_sun)
scene.collection.objects.link(ob_auto_sun)
ob_auto_sun.rotation_euler = (0.872665, 0.174533, 0.523599)
bpy.context.view_layer.update()
